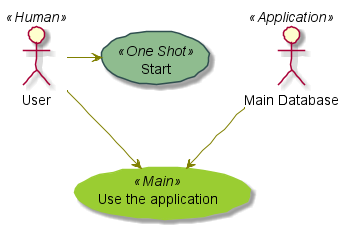

The diagram above was rendered by PlantUML. Its source (embedded in the PNG):
@startuml
skinparam handwritten true

skinparam usecase {
BackgroundColor DarkSeaGreen
BorderColor DarkSlateGray

BackgroundColor<< Main >> YellowGreen
BorderColor<< Main >> YellowGreen

ArrowColor Olive
ActorBorderColor black
ActorFontName Courier

ActorBackgroundColor<< Human >> Gold
}

User << Human >>
:Main Database: as MySql << Application >>
(Start) << One Shot >>
(Use the application) as (Use) << Main >>

User -> (Start)
User --> (Use)

MySql --> (Use)

@enduml